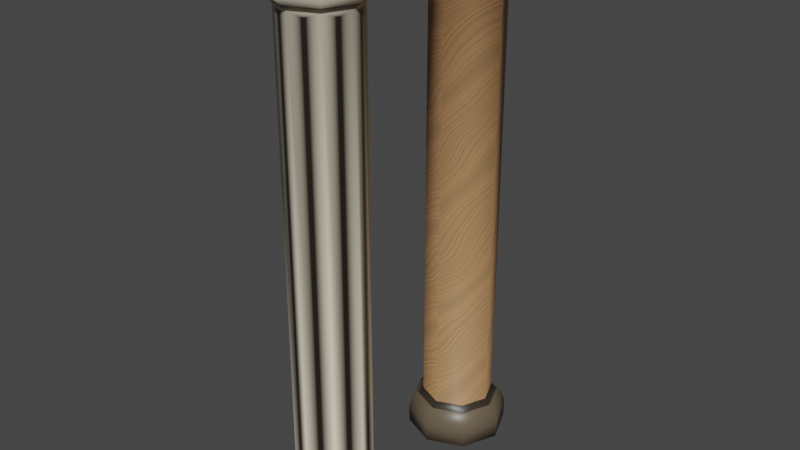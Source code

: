 # Source: Colunas.blend  (saved by Blender 2.91.10; exported with 4.5.12 LTS)
import bpy
from mathutils import Matrix  # noqa: F401  (used for matrix-valued properties, if any)

bpy.ops.wm.read_factory_settings(use_empty=True)
scene = bpy.context.scene
scene.name = 'Scene'

# ---- collections
col_collection = bpy.data.collections.new('Collection'); scene.collection.children.link(col_collection)

# ---- materials (node trees are filled in below, after node groups)
mat_material = bpy.data.materials.new('Material')
mat_material.alpha_threshold = 0.0
mat_material.use_transparent_shadow = False
mat_material.line_color = (0.0, 0.0, 0.0, 1.0)
mat_madeira = bpy.data.materials.new('Madeira')
mat_madeira.use_transparent_shadow = False

# ---- material node trees
mat_material.use_nodes = True; mat_material.node_tree.nodes.clear()
_N = mat_material.node_tree.nodes; _L = mat_material.node_tree.links
n0 = _N.new('ShaderNodeOutputMaterial'); n0.name = 'Material Output'; n0.location = (300, 300)
n1 = _N.new('ShaderNodeBsdfPrincipled'); n1.name = 'Principled BSDF'; n1.location = (10, 300)
n1.distribution = 'GGX'
n1.subsurface_method = 'BURLEY'
n1.inputs[2].default_value = 0.4
n1.inputs[3].default_value = 1.45
n1.inputs[27].default_value = (0.0, 0.0, 0.0, 1.0)
n1.inputs[28].default_value = 1.0
n2 = _N.new('ShaderNodeVertexColor'); n2.name = 'Vertex Color'; n2.location = (-174, 205)
_L.new(n1.outputs[0], n0.inputs[0])
_L.new(n2.outputs[0], n1.inputs[0])
n0.is_active_output = True
mat_madeira.use_nodes = True; mat_madeira.node_tree.nodes.clear()
_N = mat_madeira.node_tree.nodes; _L = mat_madeira.node_tree.links
n0 = _N.new('ShaderNodeBsdfPrincipled'); n0.name = 'Principled BSDF'; n0.location = (710, 293)
n0.distribution = 'GGX'
n0.subsurface_method = 'BURLEY'
n0.inputs[3].default_value = 1.45
n0.inputs[27].default_value = (0.0, 0.0, 0.0, 1.0)
n0.inputs[28].default_value = 1.0
n1 = _N.new('ShaderNodeOutputMaterial'); n1.name = 'Material Output'; n1.location = (1000, 293)
n2 = _N.new('ShaderNodeTexWave'); n2.name = 'Wave Texture'; n2.location = (-65, 192)
n2.bands_direction = 'DIAGONAL'
n2.rings_direction = 'SPHERICAL'
n2.inputs[1].default_value = -3.0
n2.inputs[2].default_value = 1.9
n2.inputs[3].default_value = 0.6
n2.inputs[4].default_value = -2.2
n2.inputs[6].default_value = 1.571
n3 = _N.new('ShaderNodeTexVoronoi'); n3.name = 'Voronoi Texture'; n3.location = (160, 341)
n3.distance = 'CHEBYCHEV'
n3.feature = 'F2'
n3.inputs[2].default_value = 11.2
n3.inputs[8].default_value = 0.475
n4 = _N.new('ShaderNodeTexCoord'); n4.name = 'Texture Coordinate'; n4.location = (-278, 110)
n5 = _N.new('ShaderNodeValToRGB'); n5.name = 'ColorRamp'; n5.location = (381, 214)
while len(n5.color_ramp.elements) > 1: n5.color_ramp.elements.remove(n5.color_ramp.elements[-1])
n5.color_ramp.elements[0].position = 0.0; n5.color_ramp.elements[0].color = (0.2998, 0.1785, 0.07768, 1.0)
_e = n5.color_ramp.elements.new(1.0); _e.color = (0.5163, 0.2554, 0.1168, 1.0)
_L.new(n0.outputs[0], n1.inputs[0])
_L.new(n5.outputs[0], n0.inputs[0])
_L.new(n4.outputs[2], n2.inputs[0])
_L.new(n2.outputs[0], n3.inputs[0])
_L.new(n3.outputs[1], n5.inputs[0])
n1.is_active_output = True

# ---- world
world_world = bpy.data.worlds.new('World'); scene.world = world_world
world_world.use_nodes = True; world_world.node_tree.nodes.clear()
_N = world_world.node_tree.nodes; _L = world_world.node_tree.links
n0 = _N.new('ShaderNodeOutputWorld'); n0.name = 'World Output'; n0.location = (300, 300)
n1 = _N.new('ShaderNodeBackground'); n1.name = 'Background'; n1.location = (10, 300)
n1.inputs[0].default_value = (0.05088, 0.05088, 0.05088, 1.0)
_L.new(n1.outputs[0], n0.inputs[0])
n0.is_active_output = True
world_world.color = (0.05088, 0.05088, 0.05088)
world_world.use_sun_shadow = False
world_world.sun_shadow_jitter_overblur = 0.0

# ---- meshes
me_cylinder = bpy.data.meshes.new('Cylinder')
me_cylinder.from_pydata([(0.0001202, 0.4255, 4.486), (0.301, 0.3009, 4.486), (0.4256, -1.432e-08, 4.486), (0.301, -0.3009, 4.486), (0.0001202, -0.4255, 4.486), (-0.3008, -0.3009, 4.486), (-0.4254, 9.354e-09, 4.486), (-0.3008, 0.3009, 4.486), (-0.09227, 0.2638, 4.112), (0.1213, 0.2518, 4.112), (0.2639, 0.09239, 4.112), (0.252, -0.1212, 4.112), (0.09251, -0.2638, 4.112), (-0.1211, -0.2518, 4.112), (-0.2637, 0.09239, 4.112), (-0.2517, 0.1212, 4.112), (0.0001202, 0.4276, 4.33), (0.3025, 0.3024, 4.33), (0.4277, -1.443e-08, 4.33), (0.3025, -0.3024, 4.33), (0.0001202, -0.4276, 4.33), (-0.3023, -0.3024, 4.33), (-0.4275, 9.364e-09, 4.33), (-0.3023, 0.3024, 4.33), (0.2822, 0.2821, 4.237), (0.3991, -1.296e-08, 4.237), (0.2822, -0.2821, 4.237), (0.0001202, -0.399, 4.237), (-0.282, -0.2821, 4.237), (-0.3988, 9.236e-09, 4.237), (-0.282, 0.2821, 4.237), (0.0001202, 0.399, 4.237), (0.0001202, 0.4255, -0.004748), (0.301, 0.3009, -0.004748), (0.4256, -1.432e-08, -0.004748), (0.301, -0.3009, -0.004748), (0.0001202, -0.4255, -0.004748), (-0.3008, -0.3009, -0.004748), (-0.4254, 9.354e-09, -0.004748), (-0.3008, 0.3009, -0.004748), (-0.09227, 0.2638, 0.3694), (0.1213, 0.2518, 0.3694), (0.2639, 0.09239, 0.3694), (0.252, -0.1212, 0.3694), (0.09251, -0.2638, 0.3694), (-0.1211, -0.2518, 0.3694), (-0.2637, 0.09239, 0.3694), (-0.2517, 0.1212, 0.3694), (0.0001202, 0.4276, 0.1517), (0.3025, 0.3024, 0.1517), (0.4277, -1.443e-08, 0.1517), (0.3025, -0.3024, 0.1517), (0.0001202, -0.4276, 0.1517), (-0.3023, -0.3024, 0.1517), (-0.4275, 9.364e-09, 0.1517), (-0.3023, 0.3024, 0.1517), (0.2822, 0.2821, 0.2443), (0.3991, -1.296e-08, 0.2443), (0.2822, -0.2821, 0.2443), (0.0001202, -0.399, 0.2443), (-0.282, -0.2821, 0.2443), (-0.3988, 9.236e-09, 0.2443), (-0.282, 0.2821, 0.2443), (0.0001202, 0.399, 0.2443), (0.0001202, 0.0, -0.004748), (0.0001202, 0.0, 4.486), (-0.2637, -0.09239, 4.112), (-0.1211, 0.2518, 4.112), (-0.2637, -0.09239, 0.3694), (-0.1211, 0.2518, 0.3694), (-0.2135, 0.2136, 4.145), (0.09251, 0.2638, 4.112), (0.09251, 0.2638, 0.3694), (-0.2135, 0.2136, 0.337), (0.0001202, 0.302, 4.145), (0.252, 0.1212, 4.112), (0.0001202, 0.302, 0.337), (0.252, 0.1212, 0.3694), (0.2137, 0.2136, 4.145), (0.2639, -0.09239, 4.112), (0.2137, 0.2136, 0.337), (0.2639, -0.09239, 0.3694), (0.3022, -8.003e-09, 4.145), (0.1213, -0.2518, 4.112), (0.3022, -8.003e-09, 0.337), (0.1213, -0.2518, 0.3694), (0.2137, -0.2136, 4.145), (-0.09227, -0.2638, 4.112), (0.2137, -0.2136, 0.337), (-0.09227, -0.2638, 0.3694), (0.0001202, -0.302, 4.145), (-0.2517, -0.1212, 4.112), (0.0001202, -0.302, 0.337), (-0.2517, -0.1212, 0.3694), (-0.2135, -0.2136, 4.145), (-0.3019, 8.802e-09, 4.145), (-0.2135, -0.2136, 0.337), (-0.3019, 8.802e-09, 0.337), (0.248, 0.2478, 4.191), (0.3506, -1.048e-08, 4.191), (0.248, -0.2478, 4.191), (0.0001202, -0.3505, 4.191), (-0.2477, -0.2478, 4.191), (-0.3504, 9.019e-09, 4.191), (-0.2477, 0.2478, 4.191), (0.0001202, 0.3505, 4.191), (0.248, 0.2478, 0.2906), (0.3506, -1.048e-08, 0.2906), (0.248, -0.2478, 0.2906), (0.0001202, -0.3505, 0.2906), (-0.2477, -0.2478, 0.2906), (-0.3504, 9.019e-09, 0.2906), (-0.2477, 0.2478, 0.2906), (0.0001202, 0.3505, 0.2906)], [], [(16, 0, 1, 17), (17, 1, 2, 18), (18, 2, 3, 19), (19, 3, 4, 20), (20, 4, 5, 21), (21, 5, 6, 22), (39, 32, 64), (22, 6, 7, 23), (23, 7, 0, 16), (8, 40, 69, 67), (15, 47, 46, 14), (66, 68, 93, 91), (13, 45, 89, 87), (12, 44, 85, 83), (11, 43, 81, 79), (10, 42, 77, 75), (30, 23, 16, 31), (29, 22, 23, 30), (28, 21, 22, 29), (27, 20, 21, 28), (26, 19, 20, 27), (25, 18, 19, 26), (24, 17, 18, 25), (31, 16, 17, 24), (105, 31, 24, 98), (98, 24, 25, 99), (99, 25, 26, 100), (100, 26, 27, 101), (101, 27, 28, 102), (102, 28, 29, 103), (103, 29, 30, 104), (104, 30, 31, 105), (48, 49, 33, 32), (49, 50, 34, 33), (50, 51, 35, 34), (51, 52, 36, 35), (52, 53, 37, 36), (53, 54, 38, 37), (34, 35, 64), (54, 55, 39, 38), (55, 48, 32, 39), (62, 63, 48, 55), (61, 62, 55, 54), (60, 61, 54, 53), (59, 60, 53, 52), (58, 59, 52, 51), (57, 58, 51, 50), (56, 57, 50, 49), (63, 56, 49, 48), (113, 106, 56, 63), (106, 107, 57, 56), (107, 108, 58, 57), (108, 109, 59, 58), (109, 110, 60, 59), (110, 111, 61, 60), (111, 112, 62, 61), (112, 113, 63, 62), (9, 41, 72, 71), (37, 38, 64), (35, 36, 64), (33, 34, 64), (32, 33, 64), (38, 39, 64), (36, 37, 64), (4, 3, 65), (2, 1, 65), (1, 0, 65), (7, 6, 65), (5, 4, 65), (3, 2, 65), (0, 7, 65), (6, 5, 65), (15, 14, 95, 70), (46, 47, 73, 97), (14, 46, 97, 95), (47, 15, 70, 73), (8, 67, 70, 74), (40, 8, 74, 76), (69, 40, 76, 73), (67, 69, 73, 70), (9, 71, 74, 78), (71, 72, 76, 74), (72, 41, 80, 76), (41, 9, 78, 80), (10, 75, 78, 82), (77, 42, 84, 80), (75, 77, 80, 78), (42, 10, 82, 84), (11, 79, 82, 86), (81, 43, 88, 84), (79, 81, 84, 82), (43, 11, 86, 88), (12, 83, 86, 90), (85, 44, 92, 88), (83, 85, 88, 86), (44, 12, 90, 92), (13, 87, 90, 94), (89, 45, 96, 92), (87, 89, 92, 90), (45, 13, 94, 96), (66, 91, 94, 95), (93, 68, 97, 96), (91, 93, 96, 94), (68, 66, 95, 97), (70, 104, 105, 74), (95, 103, 104, 70), (94, 102, 103, 95), (90, 101, 102, 94), (86, 100, 101, 90), (82, 99, 100, 86), (78, 98, 99, 82), (74, 105, 98, 78), (73, 76, 113, 112), (97, 73, 112, 111), (96, 97, 111, 110), (92, 96, 110, 109), (88, 92, 109, 108), (84, 88, 108, 107), (80, 84, 107, 106), (76, 80, 106, 113)])
me_cylinder.polygons.foreach_set('use_smooth', [True] * 120)
_uv = me_cylinder.uv_layers.new(name='UVMap')
_uv.uv.foreach_set('vector', [0.1759, 0.9652, 0.1764, 1.0, 0.2276, 1.0, 0.2275, 0.9652, 0.2275, 0.9652, 0.2276, 1.0, 0.3002, 1.0, 0.3003, 0.9652, 0.3003, 0.9652, 0.3002, 1.0, 0.3514, 1.0, 0.3519, 0.9652, 0.5527, 0.9652, 0.5529, 1.0, 0.6254, 1.0, 0.6256, 0.9652, 0.0, 0.9652, 0.0004349, 1.0, 0.05171, 1.0, 0.05153, 0.9652, 0.05153, 0.9652, 0.05171, 1.0, 0.1242, 1.0, 0.1244, 0.9652, 0.6256, 0.05127, 0.6256, 0.1238, 0.7131, 0.08753, 0.1244, 0.9652, 0.1242, 1.0, 0.1755, 1.0, 0.1759, 0.9652, 0.6372, 0.299, 0.6637, 0.2989, 0.6637, 0.2263, 0.6372, 0.2262, 0.5032, 0.6953, 0.4458, 0.09345, 0.4389, 0.09411, 0.4963, 0.696, 0.1344, 0.9017, 0.1344, 0.09835, 0.1294, 0.09835, 0.1294, 0.9017, 0.09144, 0.9017, 0.09144, 0.09835, 0.0845, 0.09835, 0.0845, 0.9017, 0.04649, 0.9017, 0.04649, 0.09835, 0.04158, 0.09835, 0.04158, 0.9017, 0.5926, 0.9017, 0.5926, 0.09835, 0.5857, 0.09835, 0.5857, 0.9017, 0.5477, 0.9017, 0.5477, 0.09835, 0.5427, 0.09835, 0.5427, 0.9017, 0.2674, 0.9017, 0.2674, 0.09835, 0.2604, 0.09835, 0.2604, 0.9017, 0.6256, 0.2966, 0.6372, 0.299, 0.6372, 0.2262, 0.6256, 0.2286, 0.122, 0.9445, 0.1244, 0.9652, 0.1759, 0.9652, 0.17, 0.9445, 0.05397, 0.9445, 0.05153, 0.9652, 0.1244, 0.9652, 0.122, 0.9445, 0.005899, 0.9445, 0.0, 0.9652, 0.05153, 0.9652, 0.05397, 0.9445, 0.5551, 0.9445, 0.5527, 0.9652, 0.6256, 0.9652, 0.6231, 0.9445, 0.2979, 0.9445, 0.3003, 0.9652, 0.3519, 0.9652, 0.346, 0.9445, 0.2299, 0.9445, 0.2275, 0.9652, 0.3003, 0.9652, 0.2979, 0.9445, 0.1818, 0.9445, 0.1759, 0.9652, 0.2275, 0.9652, 0.2299, 0.9445, 0.6355, 0.4621, 0.6256, 0.4662, 0.6736, 0.5143, 0.6778, 0.5043, 0.234, 0.9342, 0.2299, 0.9445, 0.2979, 0.9445, 0.2938, 0.9342, 0.6355, 0.5829, 0.6256, 0.5787, 0.6256, 0.6467, 0.6355, 0.6426, 0.5593, 0.9342, 0.5551, 0.9445, 0.6231, 0.9445, 0.619, 0.9342, 0.6526, 0.578, 0.6634, 0.5787, 0.6419, 0.5143, 0.6337, 0.5213, 0.0581, 0.9342, 0.05397, 0.9445, 0.122, 0.9445, 0.1178, 0.9342, 0.6778, 0.3601, 0.6736, 0.3501, 0.6256, 0.3982, 0.6355, 0.4023, 0.6355, 0.4023, 0.6256, 0.3982, 0.6256, 0.4662, 0.6355, 0.4621, 0.1759, 0.03483, 0.2275, 0.03483, 0.2276, 0.0, 0.1764, 0.0, 0.2275, 0.03483, 0.3003, 0.03483, 0.3002, 0.0, 0.2276, 0.0, 0.3003, 0.03483, 0.3519, 0.03483, 0.3514, 0.0, 0.3002, 0.0, 0.5527, 0.03483, 0.6256, 0.03483, 0.6254, 0.0, 0.5529, 0.0, 5.96e-08, 0.03483, 0.05153, 0.03483, 0.05171, 0.0, 0.0004351, 0.0, 0.05153, 0.03483, 0.1244, 0.03483, 0.1242, 0.0, 0.05171, 0.0, 0.7494, 0.1751, 0.8006, 0.1238, 0.7131, 0.08753, 0.1244, 0.03483, 0.1759, 0.03483, 0.1755, 0.0, 0.1242, 0.0, 0.3999, 0.03271, 0.4725, 0.02579, 0.4698, 0.0, 0.3977, 0.006887, 0.4042, 0.0518, 0.4719, 0.04535, 0.4725, 0.02579, 0.3999, 0.03271, 0.3594, 0.08788, 0.4042, 0.0518, 0.3999, 0.03271, 0.3519, 0.07138, 0.05397, 0.05545, 0.122, 0.05545, 0.1244, 0.03483, 0.05153, 0.03483, 0.005899, 0.05545, 0.05397, 0.05545, 0.05153, 0.03483, 5.96e-08, 0.03483, 0.5551, 0.05545, 0.6231, 0.05545, 0.6256, 0.03483, 0.5527, 0.03483, 0.2979, 0.05545, 0.346, 0.05545, 0.3519, 0.03483, 0.3003, 0.03483, 0.2299, 0.05545, 0.2979, 0.05545, 0.3003, 0.03483, 0.2275, 0.03483, 0.4719, 0.04535, 0.5228, 0.07229, 0.527, 0.05467, 0.4725, 0.02579, 0.4691, 0.06, 0.5138, 0.08367, 0.5228, 0.07229, 0.4719, 0.04535, 0.234, 0.06577, 0.2938, 0.06577, 0.2979, 0.05545, 0.2299, 0.05545, 0.2938, 0.06577, 0.336, 0.06577, 0.346, 0.05545, 0.2979, 0.05545, 0.5593, 0.06577, 0.619, 0.06577, 0.6231, 0.05545, 0.5551, 0.05545, 0.01587, 0.06577, 0.0581, 0.06577, 0.05397, 0.05545, 0.005899, 0.05545, 0.0581, 0.06577, 0.1178, 0.06577, 0.122, 0.05545, 0.05397, 0.05545, 0.3703, 0.09736, 0.4097, 0.06567, 0.4042, 0.0518, 0.3594, 0.08788, 0.4097, 0.06567, 0.4691, 0.06, 0.4719, 0.04535, 0.4042, 0.0518, 0.2224, 0.9017, 0.2224, 0.09835, 0.2175, 0.09835, 0.2175, 0.9017, 0.7494, 0.0, 0.6768, 0.0, 0.7131, 0.08753, 0.8006, 0.1238, 0.8006, 0.05127, 0.7131, 0.08753, 0.6768, 0.1751, 0.7494, 0.1751, 0.7131, 0.08753, 0.6256, 0.1238, 0.6768, 0.1751, 0.7131, 0.08753, 0.6768, 0.0, 0.6256, 0.05127, 0.7131, 0.08753, 0.8006, 0.05127, 0.7494, 0.0, 0.7131, 0.08753, 0.779, 0.2989, 0.779, 0.2263, 0.7213, 0.2626, 0.7452, 0.1751, 0.6975, 0.1751, 0.7213, 0.2626, 0.6975, 0.1751, 0.6637, 0.2263, 0.7213, 0.2626, 0.6637, 0.2989, 0.6975, 0.3501, 0.7213, 0.2626, 0.7452, 0.3501, 0.779, 0.2989, 0.7213, 0.2626, 0.779, 0.2263, 0.7452, 0.1751, 0.7213, 0.2626, 0.6637, 0.2263, 0.6637, 0.2989, 0.7213, 0.2626, 0.6975, 0.3501, 0.7452, 0.3501, 0.7213, 0.2626, 0.1344, 0.9017, 0.1294, 0.9017, 0.1137, 0.9239, 0.1501, 0.9239, 0.1294, 0.09835, 0.1344, 0.09835, 0.1501, 0.07608, 0.1137, 0.07608, 0.1294, 0.9017, 0.1294, 0.09835, 0.1137, 0.07608, 0.1137, 0.9239, 0.1344, 0.09835, 0.1344, 0.9017, 0.1501, 0.9239, 0.1501, 0.07608, 0.5032, 0.6953, 0.4963, 0.696, 0.4758, 0.7148, 0.527, 0.7099, 0.4458, 0.09345, 0.5032, 0.6953, 0.527, 0.7099, 0.4664, 0.07465, 0.4389, 0.09411, 0.4458, 0.09345, 0.4664, 0.07465, 0.4152, 0.07954, 0.4963, 0.696, 0.4389, 0.09411, 0.4152, 0.07954, 0.4758, 0.7148, 0.2224, 0.9017, 0.2175, 0.9017, 0.2018, 0.9239, 0.2382, 0.9239, 0.2175, 0.9017, 0.2175, 0.09835, 0.2018, 0.07608, 0.2018, 0.9239, 0.2175, 0.09835, 0.2224, 0.09835, 0.2382, 0.07608, 0.2018, 0.07608, 0.2224, 0.09835, 0.2224, 0.9017, 0.2382, 0.9239, 0.2382, 0.07608, 0.2674, 0.9017, 0.2604, 0.9017, 0.2382, 0.9239, 0.2896, 0.9239, 0.2604, 0.09835, 0.2674, 0.09835, 0.2896, 0.07608, 0.2382, 0.07608, 0.2604, 0.9017, 0.2604, 0.09835, 0.2382, 0.07608, 0.2382, 0.9239, 0.2674, 0.09835, 0.2674, 0.9017, 0.2896, 0.9239, 0.2896, 0.07608, 0.5477, 0.9017, 0.5427, 0.9017, 0.527, 0.9239, 0.5634, 0.9239, 0.5427, 0.09835, 0.5477, 0.09835, 0.5634, 0.07608, 0.527, 0.07608, 0.5427, 0.9017, 0.5427, 0.09835, 0.527, 0.07608, 0.527, 0.9239, 0.5477, 0.09835, 0.5477, 0.9017, 0.5634, 0.9239, 0.5634, 0.07608, 0.5926, 0.9017, 0.5857, 0.9017, 0.5634, 0.9239, 0.6149, 0.9239, 0.5857, 0.09835, 0.5926, 0.09835, 0.6149, 0.07608, 0.5634, 0.07608, 0.5857, 0.9017, 0.5857, 0.09835, 0.5634, 0.07608, 0.5634, 0.9239, 0.5926, 0.09835, 0.5926, 0.9017, 0.6149, 0.9239, 0.6149, 0.07608, 0.04649, 0.9017, 0.04158, 0.9017, 0.02583, 0.9239, 0.06223, 0.9239, 0.04158, 0.09835, 0.04649, 0.09835, 0.06223, 0.07608, 0.02583, 0.07608, 0.04158, 0.9017, 0.04158, 0.09835, 0.02583, 0.07608, 0.02583, 0.9239, 0.04649, 0.09835, 0.04649, 0.9017, 0.06223, 0.9239, 0.06223, 0.07608, 0.09144, 0.9017, 0.0845, 0.9017, 0.06223, 0.9239, 0.1137, 0.9239, 0.0845, 0.09835, 0.09144, 0.09835, 0.1137, 0.07608, 0.06223, 0.07608, 0.0845, 0.9017, 0.0845, 0.09835, 0.06223, 0.07608, 0.06223, 0.9239, 0.09144, 0.09835, 0.09144, 0.9017, 0.1137, 0.9239, 0.1137, 0.07608, 0.6455, 0.4065, 0.6355, 0.4023, 0.6355, 0.4621, 0.6455, 0.4579, 0.6819, 0.3701, 0.6778, 0.3601, 0.6355, 0.4023, 0.6455, 0.4065, 0.06223, 0.9239, 0.0581, 0.9342, 0.1178, 0.9342, 0.1137, 0.9239, 0.6419, 0.5772, 0.6526, 0.578, 0.6337, 0.5213, 0.6256, 0.5284, 0.5634, 0.9239, 0.5593, 0.9342, 0.619, 0.9342, 0.6149, 0.9239, 0.6455, 0.587, 0.6355, 0.5829, 0.6355, 0.6426, 0.6455, 0.6385, 0.2382, 0.9239, 0.234, 0.9342, 0.2938, 0.9342, 0.2896, 0.9239, 0.6455, 0.4579, 0.6355, 0.4621, 0.6778, 0.5043, 0.6819, 0.4943, 0.4152, 0.07954, 0.4664, 0.07465, 0.4691, 0.06, 0.4097, 0.06567, 0.3812, 0.1069, 0.4152, 0.07954, 0.4097, 0.06567, 0.3703, 0.09736, 0.06223, 0.07608, 0.1137, 0.07608, 0.1178, 0.06577, 0.0581, 0.06577, 0.02583, 0.07608, 0.06223, 0.07608, 0.0581, 0.06577, 0.01587, 0.06577, 0.5634, 0.07608, 0.6149, 0.07608, 0.619, 0.06577, 0.5593, 0.06577, 0.2896, 0.07608, 0.326, 0.07608, 0.336, 0.06577, 0.2938, 0.06577, 0.2382, 0.07608, 0.2896, 0.07608, 0.2938, 0.06577, 0.234, 0.06577, 0.4664, 0.07465, 0.5049, 0.09505, 0.5138, 0.08367, 0.4691, 0.06])
_ca = me_cylinder.color_attributes.new('Col', 'BYTE_COLOR', 'CORNER')
_ca.data.foreach_set('color', [0.8308, 0.7454, 0.5711, 1.0, 0.8308, 0.7454, 0.5711, 1.0, 0.8308, 0.7454, 0.5711, 1.0, 0.8308, 0.7454, 0.5711, 1.0, 0.8308, 0.7454, 0.5711, 1.0, 0.8308, 0.7454, 0.5711, 1.0, 0.8308, 0.7454, 0.5711, 1.0, 0.8308, 0.7454, 0.5711, 1.0, 0.8308, 0.7454, 0.5711, 1.0, 0.8308, 0.7454, 0.5711, 1.0, 0.8308, 0.7454, 0.5711, 1.0, 0.8308, 0.7454, 0.5711, 1.0, 0.8308, 0.7454, 0.5711, 1.0, 0.8308, 0.7454, 0.5711, 1.0, 0.8308, 0.7454, 0.5711, 1.0, 0.8308, 0.7454, 0.5711, 1.0, 0.8308, 0.7454, 0.5711, 1.0, 0.8308, 0.7454, 0.5711, 1.0, 0.8308, 0.7454, 0.5711, 1.0, 0.8308, 0.7454, 0.5711, 1.0, 0.8308, 0.7454, 0.5711, 1.0, 0.8308, 0.7454, 0.5711, 1.0, 0.8308, 0.7454, 0.5711, 1.0, 0.8308, 0.7454, 0.5711, 1.0, 0.8308, 0.7454, 0.5711, 1.0, 0.8308, 0.7454, 0.5711, 1.0, 0.8308, 0.7454, 0.5711, 1.0, 0.8308, 0.7454, 0.5711, 1.0, 0.8308, 0.7454, 0.5711, 1.0, 0.8308, 0.7454, 0.5711, 1.0, 0.8308, 0.7454, 0.5711, 1.0, 0.8308, 0.7454, 0.5711, 1.0, 0.8308, 0.7454, 0.5711, 1.0, 0.8308, 0.7454, 0.5711, 1.0, 0.8308, 0.7454, 0.5711, 1.0, 0.016, 0.01298, 0.009721, 1.0, 0.016, 0.01298, 0.009721, 1.0, 0.016, 0.01298, 0.009721, 1.0, 0.016, 0.01298, 0.009721, 1.0, 0.016, 0.01298, 0.009721, 1.0, 0.016, 0.01298, 0.009721, 1.0, 0.016, 0.01298, 0.009721, 1.0, 0.016, 0.01298, 0.009721, 1.0, 0.016, 0.01298, 0.009721, 1.0, 0.016, 0.01298, 0.009721, 1.0, 0.016, 0.01298, 0.009721, 1.0, 0.016, 0.01298, 0.009721, 1.0, 0.016, 0.01298, 0.009721, 1.0, 0.016, 0.01298, 0.009721, 1.0, 0.016, 0.01298, 0.009721, 1.0, 0.016, 0.01298, 0.009721, 1.0, 0.016, 0.01298, 0.009721, 1.0, 0.016, 0.01298, 0.009721, 1.0, 0.016, 0.01298, 0.009721, 1.0, 0.016, 0.01298, 0.009721, 1.0, 0.016, 0.01298, 0.009721, 1.0, 0.016, 0.01298, 0.009721, 1.0, 0.016, 0.01298, 0.009721, 1.0, 0.016, 0.01298, 0.009721, 1.0, 0.016, 0.01298, 0.009721, 1.0, 0.016, 0.01298, 0.009721, 1.0, 0.016, 0.01298, 0.009721, 1.0, 0.016, 0.01298, 0.009721, 1.0, 0.8308, 0.7454, 0.5711, 1.0, 0.8308, 0.7454, 0.5711, 1.0, 0.8308, 0.7454, 0.5711, 1.0, 0.8308, 0.7454, 0.5711, 1.0, 0.8308, 0.7454, 0.5711, 1.0, 0.8308, 0.7454, 0.5711, 1.0, 0.8308, 0.7454, 0.5711, 1.0, 0.8308, 0.7454, 0.5711, 1.0, 0.8308, 0.7454, 0.5711, 1.0, 0.8308, 0.7454, 0.5711, 1.0, 0.8308, 0.7454, 0.5711, 1.0, 0.8308, 0.7454, 0.5711, 1.0, 0.8308, 0.7454, 0.5711, 1.0, 0.8308, 0.7454, 0.5711, 1.0, 0.8308, 0.7454, 0.5711, 1.0, 0.8308, 0.7454, 0.5711, 1.0, 0.8308, 0.7454, 0.5711, 1.0, 0.8308, 0.7454, 0.5711, 1.0, 0.8308, 0.7454, 0.5711, 1.0, 0.8308, 0.7454, 0.5711, 1.0, 0.8308, 0.7454, 0.5711, 1.0, 0.8308, 0.7454, 0.5711, 1.0, 0.8308, 0.7454, 0.5711, 1.0, 0.8308, 0.7454, 0.5711, 1.0, 0.8308, 0.7454, 0.5711, 1.0, 0.8308, 0.7454, 0.5711, 1.0, 0.8308, 0.7454, 0.5711, 1.0, 0.8308, 0.7454, 0.5711, 1.0, 0.8308, 0.7454, 0.5711, 1.0, 0.8308, 0.7454, 0.5711, 1.0, 0.8308, 0.7454, 0.5711, 1.0, 0.8308, 0.7454, 0.5711, 1.0, 0.8308, 0.7454, 0.5711, 1.0, 0.8308, 0.7454, 0.5711, 1.0, 0.8308, 0.7454, 0.5711, 1.0, 0.8308, 0.7454, 0.5711, 1.0, 0.8308, 0.7454, 0.5711, 1.0, 0.8308, 0.7454, 0.5711, 1.0, 0.8308, 0.7454, 0.5711, 1.0, 0.8308, 0.7454, 0.5711, 1.0, 0.8308, 0.7454, 0.5711, 1.0, 0.8308, 0.7454, 0.5711, 1.0, 0.8308, 0.7454, 0.5711, 1.0, 0.8308, 0.7454, 0.5711, 1.0, 0.8308, 0.7454, 0.5711, 1.0, 0.8308, 0.7454, 0.5711, 1.0, 0.8308, 0.7454, 0.5711, 1.0, 0.8308, 0.7454, 0.5711, 1.0, 0.8308, 0.7454, 0.5711, 1.0, 0.8308, 0.7454, 0.5711, 1.0, 0.8308, 0.7454, 0.5711, 1.0, 0.8308, 0.7454, 0.5711, 1.0, 0.8308, 0.7454, 0.5711, 1.0, 0.8308, 0.7454, 0.5711, 1.0, 0.8308, 0.7454, 0.5711, 1.0, 0.8308, 0.7454, 0.5711, 1.0, 0.8308, 0.7454, 0.5711, 1.0, 0.8308, 0.7454, 0.5711, 1.0, 0.8308, 0.7454, 0.5711, 1.0, 0.8308, 0.7454, 0.5711, 1.0, 0.8308, 0.7454, 0.5711, 1.0, 0.8308, 0.7454, 0.5711, 1.0, 0.8308, 0.7454, 0.5711, 1.0, 0.8308, 0.7454, 0.5711, 1.0, 0.8308, 0.7454, 0.5711, 1.0, 0.8308, 0.7454, 0.5711, 1.0, 0.8308, 0.7454, 0.5711, 1.0, 0.8308, 0.7454, 0.5711, 1.0, 0.8308, 0.7454, 0.5711, 1.0, 0.8308, 0.7454, 0.5711, 1.0, 0.8308, 0.7454, 0.5711, 1.0, 0.8308, 0.7454, 0.5711, 1.0, 0.8308, 0.7454, 0.5711, 1.0, 0.8308, 0.7454, 0.5711, 1.0, 0.8308, 0.7454, 0.5711, 1.0, 0.8308, 0.7454, 0.5711, 1.0, 0.8308, 0.7454, 0.5711, 1.0, 0.8308, 0.7454, 0.5711, 1.0, 0.8308, 0.7454, 0.5711, 1.0, 0.8308, 0.7454, 0.5711, 1.0, 0.8308, 0.7454, 0.5711, 1.0, 0.8308, 0.7454, 0.5711, 1.0, 0.8308, 0.7454, 0.5711, 1.0, 0.8308, 0.7454, 0.5711, 1.0, 0.8308, 0.7454, 0.5711, 1.0, 0.8308, 0.7454, 0.5711, 1.0, 0.8308, 0.7454, 0.5711, 1.0, 0.8308, 0.7454, 0.5711, 1.0, 0.8308, 0.7454, 0.5711, 1.0, 0.8308, 0.7454, 0.5711, 1.0, 0.8308, 0.7454, 0.5711, 1.0, 0.8308, 0.7454, 0.5711, 1.0, 0.8308, 0.7454, 0.5711, 1.0, 0.8308, 0.7454, 0.5711, 1.0, 0.8308, 0.7454, 0.5711, 1.0, 0.8308, 0.7454, 0.5711, 1.0, 0.8308, 0.7454, 0.5711, 1.0, 0.8308, 0.7454, 0.5711, 1.0, 0.8308, 0.7454, 0.5711, 1.0, 0.8308, 0.7454, 0.5711, 1.0, 0.8308, 0.7454, 0.5711, 1.0, 0.8308, 0.7454, 0.5711, 1.0, 0.8308, 0.7454, 0.5711, 1.0, 0.8308, 0.7454, 0.5711, 1.0, 0.8308, 0.7454, 0.5711, 1.0, 0.8308, 0.7454, 0.5711, 1.0, 0.8308, 0.7454, 0.5711, 1.0, 0.8308, 0.7454, 0.5711, 1.0, 0.8308, 0.7454, 0.5711, 1.0, 0.8308, 0.7454, 0.5711, 1.0, 0.8308, 0.7454, 0.5711, 1.0, 0.8308, 0.7454, 0.5711, 1.0, 0.8308, 0.7454, 0.5711, 1.0, 0.8308, 0.7454, 0.5711, 1.0, 0.8308, 0.7454, 0.5711, 1.0, 0.8308, 0.7454, 0.5711, 1.0, 0.8308, 0.7454, 0.5711, 1.0, 0.8308, 0.7454, 0.5711, 1.0, 0.8308, 0.7454, 0.5711, 1.0, 0.8308, 0.7454, 0.5711, 1.0, 0.8308, 0.7454, 0.5711, 1.0, 0.8308, 0.7454, 0.5711, 1.0, 0.8308, 0.7454, 0.5711, 1.0, 0.8308, 0.7454, 0.5711, 1.0, 0.8308, 0.7454, 0.5711, 1.0, 0.8308, 0.7454, 0.5711, 1.0, 0.8308, 0.7454, 0.5711, 1.0, 0.8308, 0.7454, 0.5711, 1.0, 0.8308, 0.7454, 0.5711, 1.0, 0.8308, 0.7454, 0.5711, 1.0, 0.8308, 0.7454, 0.5711, 1.0, 0.8308, 0.7454, 0.5711, 1.0, 0.8308, 0.7454, 0.5711, 1.0, 0.8308, 0.7454, 0.5711, 1.0, 0.8308, 0.7454, 0.5711, 1.0, 0.8308, 0.7454, 0.5711, 1.0, 0.8308, 0.7454, 0.5711, 1.0, 0.8308, 0.7454, 0.5711, 1.0, 0.8308, 0.7454, 0.5711, 1.0, 0.8308, 0.7454, 0.5711, 1.0, 0.8308, 0.7454, 0.5711, 1.0, 0.8308, 0.7454, 0.5711, 1.0, 0.8308, 0.7454, 0.5711, 1.0, 0.8308, 0.7454, 0.5711, 1.0, 0.8308, 0.7454, 0.5711, 1.0, 0.8308, 0.7454, 0.5711, 1.0, 0.8308, 0.7454, 0.5711, 1.0, 0.8308, 0.7454, 0.5711, 1.0, 0.8308, 0.7454, 0.5711, 1.0, 0.8308, 0.7454, 0.5711, 1.0, 0.8308, 0.7454, 0.5711, 1.0, 0.8308, 0.7454, 0.5711, 1.0, 0.8308, 0.7454, 0.5711, 1.0, 0.8308, 0.7454, 0.5711, 1.0, 0.8308, 0.7454, 0.5711, 1.0, 0.8308, 0.7454, 0.5711, 1.0, 0.8308, 0.7454, 0.5711, 1.0, 0.8308, 0.7454, 0.5711, 1.0, 0.8308, 0.7454, 0.5711, 1.0, 0.8308, 0.7454, 0.5711, 1.0, 0.8308, 0.7454, 0.5711, 1.0, 0.8308, 0.7454, 0.5711, 1.0, 0.8308, 0.7454, 0.5711, 1.0, 0.016, 0.01298, 0.009721, 1.0, 0.016, 0.01298, 0.009721, 1.0, 0.016, 0.01298, 0.009721, 1.0, 0.016, 0.01298, 0.009721, 1.0, 0.8308, 0.7454, 0.5711, 1.0, 0.8308, 0.7454, 0.5711, 1.0, 0.8308, 0.7454, 0.5711, 1.0, 0.8308, 0.7454, 0.5711, 1.0, 0.8308, 0.7454, 0.5711, 1.0, 0.8308, 0.7454, 0.5711, 1.0, 0.8308, 0.7454, 0.5711, 1.0, 0.8308, 0.7454, 0.5711, 1.0, 0.8308, 0.7454, 0.5711, 1.0, 0.8308, 0.7454, 0.5711, 1.0, 0.8308, 0.7454, 0.5711, 1.0, 0.8308, 0.7454, 0.5711, 1.0, 0.8308, 0.7454, 0.5711, 1.0, 0.8308, 0.7454, 0.5711, 1.0, 0.8308, 0.7454, 0.5711, 1.0, 0.8308, 0.7454, 0.5711, 1.0, 0.8308, 0.7454, 0.5711, 1.0, 0.8308, 0.7454, 0.5711, 1.0, 0.8308, 0.7454, 0.5711, 1.0, 0.8308, 0.7454, 0.5711, 1.0, 0.8308, 0.7454, 0.5711, 1.0, 0.8308, 0.7454, 0.5711, 1.0, 0.8308, 0.7454, 0.5711, 1.0, 0.8308, 0.7454, 0.5711, 1.0, 0.8308, 0.7454, 0.5711, 1.0, 0.8308, 0.7454, 0.5711, 1.0, 0.8308, 0.7454, 0.5711, 1.0, 0.8308, 0.7454, 0.5711, 1.0, 0.8308, 0.7454, 0.5711, 1.0, 0.8308, 0.7454, 0.5711, 1.0, 0.8308, 0.7454, 0.5711, 1.0, 0.8308, 0.7454, 0.5711, 1.0, 0.8308, 0.7454, 0.5711, 1.0, 0.8308, 0.7454, 0.5711, 1.0, 0.8308, 0.7454, 0.5711, 1.0, 0.8308, 0.7454, 0.5711, 1.0, 0.8308, 0.7454, 0.5711, 1.0, 0.8308, 0.7454, 0.5711, 1.0, 0.8308, 0.7454, 0.5711, 1.0, 0.8308, 0.7454, 0.5711, 1.0, 0.8308, 0.7454, 0.5711, 1.0, 0.8308, 0.7454, 0.5711, 1.0, 0.016, 0.01298, 0.009721, 1.0, 0.016, 0.01298, 0.009721, 1.0, 0.8308, 0.7454, 0.5711, 1.0, 0.8308, 0.7454, 0.5711, 1.0, 0.016, 0.01298, 0.009721, 1.0, 0.016, 0.01298, 0.009721, 1.0, 0.8308, 0.7454, 0.5711, 1.0, 0.8308, 0.7454, 0.5711, 1.0, 0.016, 0.01298, 0.009721, 1.0, 0.016, 0.01298, 0.009721, 1.0, 0.8308, 0.7454, 0.5711, 1.0, 0.8308, 0.7454, 0.5711, 1.0, 0.016, 0.01298, 0.009721, 1.0, 0.016, 0.01298, 0.009721, 1.0, 0.8308, 0.7454, 0.5711, 1.0, 0.8308, 0.7454, 0.5711, 1.0, 0.016, 0.01298, 0.009721, 1.0, 0.016, 0.01298, 0.009721, 1.0, 0.8308, 0.7454, 0.5711, 1.0, 0.8308, 0.7454, 0.5711, 1.0, 0.016, 0.01298, 0.009721, 1.0, 0.016, 0.01298, 0.009721, 1.0, 0.8308, 0.7454, 0.5711, 1.0, 0.8308, 0.7454, 0.5711, 1.0, 0.016, 0.01298, 0.009721, 1.0, 0.016, 0.01298, 0.009721, 1.0, 0.8308, 0.7454, 0.5711, 1.0, 0.8308, 0.7454, 0.5711, 1.0, 0.016, 0.01298, 0.009721, 1.0, 0.016, 0.01298, 0.009721, 1.0, 0.8308, 0.7454, 0.5711, 1.0, 0.8308, 0.7454, 0.5711, 1.0, 0.016, 0.01298, 0.009721, 1.0, 0.016, 0.01298, 0.009721, 1.0, 0.8308, 0.7454, 0.5711, 1.0, 0.8308, 0.7454, 0.5711, 1.0, 0.016, 0.01298, 0.009721, 1.0, 0.016, 0.01298, 0.009721, 1.0, 0.8308, 0.7454, 0.5711, 1.0, 0.8308, 0.7454, 0.5711, 1.0, 0.016, 0.01298, 0.009721, 1.0, 0.016, 0.01298, 0.009721, 1.0, 0.8308, 0.7454, 0.5711, 1.0, 0.8308, 0.7454, 0.5711, 1.0, 0.016, 0.01298, 0.009721, 1.0, 0.016, 0.01298, 0.009721, 1.0, 0.8308, 0.7454, 0.5711, 1.0, 0.8308, 0.7454, 0.5711, 1.0, 0.016, 0.01298, 0.009721, 1.0, 0.016, 0.01298, 0.009721, 1.0, 0.8308, 0.7454, 0.5711, 1.0, 0.8308, 0.7454, 0.5711, 1.0, 0.016, 0.01298, 0.009721, 1.0, 0.016, 0.01298, 0.009721, 1.0, 0.8308, 0.7454, 0.5711, 1.0, 0.8308, 0.7454, 0.5711, 1.0, 0.016, 0.01298, 0.009721, 1.0, 0.016, 0.01298, 0.009721, 1.0, 0.8308, 0.7454, 0.5711, 1.0, 0.8308, 0.7454, 0.5711, 1.0, 0.016, 0.01298, 0.009721, 1.0, 0.016, 0.01298, 0.009721, 1.0, 0.8308, 0.7454, 0.5711, 1.0, 0.8308, 0.7454, 0.5711, 1.0, 0.016, 0.01298, 0.009721, 1.0, 0.016, 0.01298, 0.009721, 1.0, 0.8308, 0.7454, 0.5711, 1.0, 0.8308, 0.7454, 0.5711, 1.0, 0.016, 0.01298, 0.009721, 1.0, 0.016, 0.01298, 0.009721, 1.0, 0.8308, 0.7454, 0.5711, 1.0, 0.8308, 0.7454, 0.5711, 1.0, 0.016, 0.01298, 0.009721, 1.0, 0.016, 0.01298, 0.009721, 1.0, 0.8308, 0.7454, 0.5711, 1.0, 0.8308, 0.7454, 0.5711, 1.0, 0.016, 0.01298, 0.009721, 1.0, 0.016, 0.01298, 0.009721, 1.0, 0.8308, 0.7454, 0.5711, 1.0, 0.8308, 0.7454, 0.5711, 1.0, 0.016, 0.01298, 0.009721, 1.0, 0.016, 0.01298, 0.009721, 1.0, 0.8308, 0.7454, 0.5711, 1.0, 0.8308, 0.7454, 0.5711, 1.0, 0.016, 0.01298, 0.009721, 1.0, 0.016, 0.01298, 0.009721, 1.0, 0.8308, 0.7454, 0.5711, 1.0, 0.8308, 0.7454, 0.5711, 1.0, 0.016, 0.01298, 0.009721, 1.0, 0.016, 0.01298, 0.009721, 1.0, 0.8308, 0.7454, 0.5711, 1.0, 0.8308, 0.7454, 0.5711, 1.0, 0.016, 0.01298, 0.009721, 1.0, 0.016, 0.01298, 0.009721, 1.0, 0.8308, 0.7454, 0.5711, 1.0, 0.8308, 0.7454, 0.5711, 1.0, 0.016, 0.01298, 0.009721, 1.0, 0.016, 0.01298, 0.009721, 1.0, 0.8308, 0.7454, 0.5711, 1.0, 0.8308, 0.7454, 0.5711, 1.0, 0.016, 0.01298, 0.009721, 1.0, 0.016, 0.01298, 0.009721, 1.0, 0.8308, 0.7454, 0.5711, 1.0, 0.8308, 0.7454, 0.5711, 1.0, 0.016, 0.01298, 0.009721, 1.0, 0.016, 0.01298, 0.009721, 1.0, 0.8308, 0.7454, 0.5711, 1.0, 0.8308, 0.7454, 0.5711, 1.0, 0.016, 0.01298, 0.009721, 1.0, 0.016, 0.01298, 0.009721, 1.0, 0.8308, 0.7454, 0.5711, 1.0, 0.8308, 0.7454, 0.5711, 1.0, 0.016, 0.01298, 0.009721, 1.0, 0.016, 0.01298, 0.009721, 1.0, 0.8308, 0.7454, 0.5711, 1.0, 0.8308, 0.7454, 0.5711, 1.0, 0.016, 0.01298, 0.009721, 1.0, 0.016, 0.01298, 0.009721, 1.0, 0.8308, 0.7454, 0.5711, 1.0, 0.8308, 0.7454, 0.5711, 1.0, 0.016, 0.01298, 0.009721, 1.0, 0.016, 0.01298, 0.009721, 1.0, 0.8308, 0.7454, 0.5711, 1.0, 0.8308, 0.7454, 0.5711, 1.0, 0.016, 0.01298, 0.009721, 1.0, 0.016, 0.01298, 0.009721, 1.0, 0.8308, 0.7454, 0.5711, 1.0, 0.8308, 0.7454, 0.5711, 1.0, 0.1274, 0.09759, 0.0648, 1.0, 0.1274, 0.09759, 0.0648, 1.0, 0.1274, 0.09759, 0.0648, 1.0, 0.1274, 0.09759, 0.0648, 1.0, 0.1274, 0.09759, 0.0648, 1.0, 0.1274, 0.09759, 0.0648, 1.0, 0.1274, 0.09759, 0.0648, 1.0, 0.1274, 0.09759, 0.0648, 1.0, 0.1274, 0.09759, 0.0648, 1.0, 0.1274, 0.09759, 0.0648, 1.0, 0.1274, 0.09759, 0.0648, 1.0, 0.1274, 0.09759, 0.0648, 1.0, 0.1274, 0.09759, 0.0648, 1.0, 0.1274, 0.09759, 0.0648, 1.0, 0.1274, 0.09759, 0.0648, 1.0, 0.1274, 0.09759, 0.0648, 1.0, 0.1274, 0.09759, 0.0648, 1.0, 0.1274, 0.09759, 0.0648, 1.0, 0.1274, 0.09759, 0.0648, 1.0, 0.1274, 0.09759, 0.0648, 1.0, 0.1274, 0.09759, 0.0648, 1.0, 0.1274, 0.09759, 0.0648, 1.0, 0.1274, 0.09759, 0.0648, 1.0, 0.1274, 0.09759, 0.0648, 1.0, 0.1274, 0.09759, 0.0648, 1.0, 0.1274, 0.09759, 0.0648, 1.0, 0.1274, 0.09759, 0.0648, 1.0, 0.1274, 0.09759, 0.0648, 1.0, 0.1274, 0.09759, 0.0648, 1.0, 0.1274, 0.09759, 0.0648, 1.0, 0.1274, 0.09759, 0.0648, 1.0, 0.1274, 0.09759, 0.0648, 1.0, 0.1274, 0.09759, 0.0648, 1.0, 0.1274, 0.09759, 0.0648, 1.0, 0.1274, 0.09759, 0.0648, 1.0, 0.1274, 0.09759, 0.0648, 1.0, 0.1274, 0.09759, 0.0648, 1.0, 0.1274, 0.09759, 0.0648, 1.0, 0.1274, 0.09759, 0.0648, 1.0, 0.1274, 0.09759, 0.0648, 1.0, 0.1274, 0.09759, 0.0648, 1.0, 0.1274, 0.09759, 0.0648, 1.0, 0.1274, 0.09759, 0.0648, 1.0, 0.1274, 0.09759, 0.0648, 1.0, 0.1274, 0.09759, 0.0648, 1.0, 0.1274, 0.09759, 0.0648, 1.0, 0.1274, 0.09759, 0.0648, 1.0, 0.1274, 0.09759, 0.0648, 1.0, 0.1274, 0.09759, 0.0648, 1.0, 0.1274, 0.09759, 0.0648, 1.0, 0.1274, 0.09759, 0.0648, 1.0, 0.1274, 0.09759, 0.0648, 1.0, 0.1274, 0.09759, 0.0648, 1.0, 0.1274, 0.09759, 0.0648, 1.0, 0.1274, 0.09759, 0.0648, 1.0, 0.1274, 0.09759, 0.0648, 1.0, 0.1274, 0.09759, 0.0648, 1.0, 0.1274, 0.09759, 0.0648, 1.0, 0.1274, 0.09759, 0.0648, 1.0, 0.1274, 0.09759, 0.0648, 1.0, 0.1274, 0.09759, 0.0648, 1.0, 0.1274, 0.09759, 0.0648, 1.0, 0.1274, 0.09759, 0.0648, 1.0, 0.1274, 0.09759, 0.0648, 1.0])
me_cylinder.materials.append(mat_material)
me_cylinder.use_remesh_fix_poles = True
me_cylinder.use_remesh_preserve_attributes = False
me_cylinder.use_mirror_vertex_groups = False
me_cylinder.use_paint_bone_selection = False
me_cylinder.use_paint_mask = True
me_cylinder.update()
me_cylinder_001 = bpy.data.meshes.new('Cylinder.001')
me_cylinder_001.from_pydata([(0.0001202, 0.4255, 4.486), (0.301, 0.3009, 4.486), (0.4256, -1.432e-08, 4.486), (0.301, -0.3009, 4.486), (0.0001202, -0.4255, 4.486), (-0.3008, -0.3009, 4.486), (-0.4254, 9.354e-09, 4.486), (-0.3008, 0.3009, 4.486), (0.0001202, 0.4276, 4.33), (0.3025, 0.3024, 4.33), (0.4277, -1.443e-08, 4.33), (0.3025, -0.3024, 4.33), (0.0001202, -0.4276, 4.33), (-0.3023, -0.3024, 4.33), (-0.4275, 9.364e-09, 4.33), (-0.3023, 0.3024, 4.33), (0.2822, 0.2821, 4.237), (0.3991, -1.296e-08, 4.237), (0.2822, -0.2821, 4.237), (0.0001202, -0.399, 4.237), (-0.282, -0.2821, 4.237), (-0.3988, 9.236e-09, 4.237), (-0.282, 0.2821, 4.237), (0.0001202, 0.399, 4.237), (0.0001202, 0.4255, -0.004748), (0.301, 0.3009, -0.004748), (0.4256, -1.432e-08, -0.004748), (0.301, -0.3009, -0.004748), (0.0001202, -0.4255, -0.004748), (-0.3008, -0.3009, -0.004748), (-0.4254, 9.354e-09, -0.004748), (-0.3008, 0.3009, -0.004748), (0.0001202, 0.4276, 0.1517), (0.3025, 0.3024, 0.1517), (0.4277, -1.443e-08, 0.1517), (0.3025, -0.3024, 0.1517), (0.0001202, -0.4276, 0.1517), (-0.3023, -0.3024, 0.1517), (-0.4275, 9.364e-09, 0.1517), (-0.3023, 0.3024, 0.1517), (0.2822, 0.2821, 0.2443), (0.3991, -1.296e-08, 0.2443), (0.2822, -0.2821, 0.2443), (0.0001202, -0.399, 0.2443), (-0.282, -0.2821, 0.2443), (-0.3988, 9.236e-09, 0.2443), (-0.282, 0.2821, 0.2443), (0.0001202, 0.399, 0.2443), (0.0001202, 0.0, -0.004748), (0.0001202, 0.0, 4.486), (-0.2135, 0.2136, 4.145), (-0.2135, 0.2136, 0.337), (0.0001202, 0.302, 4.145), (0.0001202, 0.302, 0.337), (0.2137, 0.2136, 4.145), (0.2137, 0.2136, 0.337), (0.3022, -8.003e-09, 4.145), (0.3022, -8.003e-09, 0.337), (0.2137, -0.2136, 4.145), (0.2137, -0.2136, 0.337), (0.0001202, -0.302, 4.145), (0.0001202, -0.302, 0.337), (-0.2135, -0.2136, 4.145), (-0.3019, 8.802e-09, 4.145), (-0.2135, -0.2136, 0.337), (-0.3019, 8.802e-09, 0.337), (0.248, 0.2478, 4.191), (0.3506, -1.048e-08, 4.191), (0.248, -0.2478, 4.191), (0.0001202, -0.3505, 4.191), (-0.2477, -0.2478, 4.191), (-0.3504, 9.019e-09, 4.191), (-0.2477, 0.2478, 4.191), (0.0001202, 0.3505, 4.191), (0.248, 0.2478, 0.2906), (0.3506, -1.048e-08, 0.2906), (0.248, -0.2478, 0.2906), (0.0001202, -0.3505, 0.2906), (-0.2477, -0.2478, 0.2906), (-0.3504, 9.019e-09, 0.2906), (-0.2477, 0.2478, 0.2906), (0.0001202, 0.3505, 0.2906)], [], [(8, 0, 1, 9), (9, 1, 2, 10), (10, 2, 3, 11), (11, 3, 4, 12), (12, 4, 5, 13), (13, 5, 6, 14), (31, 24, 48), (14, 6, 7, 15), (15, 7, 0, 8), (22, 15, 8, 23), (21, 14, 15, 22), (20, 13, 14, 21), (19, 12, 13, 20), (18, 11, 12, 19), (17, 10, 11, 18), (16, 9, 10, 17), (23, 8, 9, 16), (73, 23, 16, 66), (66, 16, 17, 67), (67, 17, 18, 68), (68, 18, 19, 69), (69, 19, 20, 70), (70, 20, 21, 71), (71, 21, 22, 72), (72, 22, 23, 73), (32, 33, 25, 24), (33, 34, 26, 25), (34, 35, 27, 26), (35, 36, 28, 27), (36, 37, 29, 28), (37, 38, 30, 29), (26, 27, 48), (38, 39, 31, 30), (39, 32, 24, 31), (46, 47, 32, 39), (45, 46, 39, 38), (44, 45, 38, 37), (43, 44, 37, 36), (42, 43, 36, 35), (41, 42, 35, 34), (40, 41, 34, 33), (47, 40, 33, 32), (81, 74, 40, 47), (74, 75, 41, 40), (75, 76, 42, 41), (76, 77, 43, 42), (77, 78, 44, 43), (78, 79, 45, 44), (79, 80, 46, 45), (80, 81, 47, 46), (29, 30, 48), (27, 28, 48), (25, 26, 48), (24, 25, 48), (30, 31, 48), (28, 29, 48), (4, 3, 49), (2, 1, 49), (1, 0, 49), (7, 6, 49), (5, 4, 49), (3, 2, 49), (0, 7, 49), (6, 5, 49), (63, 50, 51, 65), (50, 52, 53, 51), (52, 54, 55, 53), (54, 56, 57, 55), (56, 58, 59, 57), (58, 60, 61, 59), (60, 62, 64, 61), (62, 63, 65, 64), (50, 72, 73, 52), (63, 71, 72, 50), (62, 70, 71, 63), (60, 69, 70, 62), (58, 68, 69, 60), (56, 67, 68, 58), (54, 66, 67, 56), (52, 73, 66, 54), (51, 53, 81, 80), (65, 51, 80, 79), (64, 65, 79, 78), (61, 64, 78, 77), (59, 61, 77, 76), (57, 59, 76, 75), (55, 57, 75, 74), (53, 55, 74, 81)])
me_cylinder_001.polygons.foreach_set('use_smooth', [True] * 88)
me_cylinder_001.polygons.foreach_set('material_index', [1, 1, 1, 1, 1, 1, 1, 1, 1, 1, 1, 1, 1, 1, 1, 1, 1, 1, 1, 1, 1, 1, 1, 1, 1, 1, 1, 1, 1, 1, 1, 1, 1, 1, 1, 1, 1, 1, 1, 1, 1, 1, 1, 1, 1, 1, 1, 1, 1, 1, 1, 1, 1, 1, 1, 1, 1, 1, 1, 1, 1, 1, 1, 1, 0, 0, 0, 0, 0, 0, 0, 0, 1, 1, 1, 1, 1, 1, 1, 1, 1, 1, 1, 1, 1, 1, 1, 1])
_uv = me_cylinder_001.uv_layers.new(name='UVMap')
_uv.uv.foreach_set('vector', [0.1759, 0.9652, 0.1764, 1.0, 0.2276, 1.0, 0.2275, 0.9652, 0.2275, 0.9652, 0.2276, 1.0, 0.3002, 1.0, 0.3003, 0.9652, 0.3003, 0.9652, 0.3002, 1.0, 0.3514, 1.0, 0.3519, 0.9652, 0.5527, 0.9652, 0.5529, 1.0, 0.6254, 1.0, 0.6256, 0.9652, 0.0, 0.9652, 0.0004349, 1.0, 0.05171, 1.0, 0.05153, 0.9652, 0.05153, 0.9652, 0.05171, 1.0, 0.1242, 1.0, 0.1244, 0.9652, 0.6256, 0.05127, 0.6256, 0.1238, 0.7131, 0.08753, 0.1244, 0.9652, 0.1242, 1.0, 0.1755, 1.0, 0.1759, 0.9652, 0.6372, 0.299, 0.6637, 0.2989, 0.6637, 0.2263, 0.6372, 0.2262, 0.6256, 0.2966, 0.6372, 0.299, 0.6372, 0.2262, 0.6256, 0.2286, 0.122, 0.9445, 0.1244, 0.9652, 0.1759, 0.9652, 0.17, 0.9445, 0.05397, 0.9445, 0.05153, 0.9652, 0.1244, 0.9652, 0.122, 0.9445, 0.005899, 0.9445, 0.0, 0.9652, 0.05153, 0.9652, 0.05397, 0.9445, 0.5551, 0.9445, 0.5527, 0.9652, 0.6256, 0.9652, 0.6231, 0.9445, 0.2979, 0.9445, 0.3003, 0.9652, 0.3519, 0.9652, 0.346, 0.9445, 0.2299, 0.9445, 0.2275, 0.9652, 0.3003, 0.9652, 0.2979, 0.9445, 0.1818, 0.9445, 0.1759, 0.9652, 0.2275, 0.9652, 0.2299, 0.9445, 0.6355, 0.4621, 0.6256, 0.4662, 0.6736, 0.5143, 0.6778, 0.5043, 0.234, 0.9342, 0.2299, 0.9445, 0.2979, 0.9445, 0.2938, 0.9342, 0.6355, 0.5829, 0.6256, 0.5787, 0.6256, 0.6467, 0.6355, 0.6426, 0.5593, 0.9342, 0.5551, 0.9445, 0.6231, 0.9445, 0.619, 0.9342, 0.6526, 0.578, 0.6634, 0.5787, 0.6419, 0.5143, 0.6337, 0.5213, 0.0581, 0.9342, 0.05397, 0.9445, 0.122, 0.9445, 0.1178, 0.9342, 0.6778, 0.3601, 0.6736, 0.3501, 0.6256, 0.3982, 0.6355, 0.4023, 0.6355, 0.4023, 0.6256, 0.3982, 0.6256, 0.4662, 0.6355, 0.4621, 0.1759, 0.03483, 0.2275, 0.03483, 0.2276, 0.0, 0.1764, 0.0, 0.2275, 0.03483, 0.3003, 0.03483, 0.3002, 0.0, 0.2276, 0.0, 0.3003, 0.03483, 0.3519, 0.03483, 0.3514, 0.0, 0.3002, 0.0, 0.5527, 0.03483, 0.6256, 0.03483, 0.6254, 0.0, 0.5529, 0.0, 5.96e-08, 0.03483, 0.05153, 0.03483, 0.05171, 0.0, 0.0004351, 0.0, 0.05153, 0.03483, 0.1244, 0.03483, 0.1242, 0.0, 0.05171, 0.0, 0.7494, 0.1751, 0.8006, 0.1238, 0.7131, 0.08753, 0.1244, 0.03483, 0.1759, 0.03483, 0.1755, 0.0, 0.1242, 0.0, 0.3999, 0.03271, 0.4725, 0.02579, 0.4698, 0.0, 0.3977, 0.006887, 0.4042, 0.0518, 0.4719, 0.04535, 0.4725, 0.02579, 0.3999, 0.03271, 0.3594, 0.08788, 0.4042, 0.0518, 0.3999, 0.03271, 0.3519, 0.07138, 0.05397, 0.05545, 0.122, 0.05545, 0.1244, 0.03483, 0.05153, 0.03483, 0.005899, 0.05545, 0.05397, 0.05545, 0.05153, 0.03483, 5.96e-08, 0.03483, 0.5551, 0.05545, 0.6231, 0.05545, 0.6256, 0.03483, 0.5527, 0.03483, 0.2979, 0.05545, 0.346, 0.05545, 0.3519, 0.03483, 0.3003, 0.03483, 0.2299, 0.05545, 0.2979, 0.05545, 0.3003, 0.03483, 0.2275, 0.03483, 0.4719, 0.04535, 0.5228, 0.07229, 0.527, 0.05467, 0.4725, 0.02579, 0.4691, 0.06, 0.5138, 0.08367, 0.5228, 0.07229, 0.4719, 0.04535, 0.234, 0.06577, 0.2938, 0.06577, 0.2979, 0.05545, 0.2299, 0.05545, 0.2938, 0.06577, 0.336, 0.06577, 0.346, 0.05545, 0.2979, 0.05545, 0.5593, 0.06577, 0.619, 0.06577, 0.6231, 0.05545, 0.5551, 0.05545, 0.01587, 0.06577, 0.0581, 0.06577, 0.05397, 0.05545, 0.005899, 0.05545, 0.0581, 0.06577, 0.1178, 0.06577, 0.122, 0.05545, 0.05397, 0.05545, 0.3703, 0.09736, 0.4097, 0.06567, 0.4042, 0.0518, 0.3594, 0.08788, 0.4097, 0.06567, 0.4691, 0.06, 0.4719, 0.04535, 0.4042, 0.0518, 0.7494, 0.0, 0.6768, 0.0, 0.7131, 0.08753, 0.8006, 0.1238, 0.8006, 0.05127, 0.7131, 0.08753, 0.6768, 0.1751, 0.7494, 0.1751, 0.7131, 0.08753, 0.6256, 0.1238, 0.6768, 0.1751, 0.7131, 0.08753, 0.6768, 0.0, 0.6256, 0.05127, 0.7131, 0.08753, 0.8006, 0.05127, 0.7494, 0.0, 0.7131, 0.08753, 0.779, 0.2989, 0.779, 0.2263, 0.7213, 0.2626, 0.7452, 0.1751, 0.6975, 0.1751, 0.7213, 0.2626, 0.6975, 0.1751, 0.6637, 0.2263, 0.7213, 0.2626, 0.6637, 0.2989, 0.6975, 0.3501, 0.7213, 0.2626, 0.7452, 0.3501, 0.779, 0.2989, 0.7213, 0.2626, 0.779, 0.2263, 0.7452, 0.1751, 0.7213, 0.2626, 0.6637, 0.2263, 0.6637, 0.2989, 0.7213, 0.2626, 0.6975, 0.3501, 0.7452, 0.3501, 0.7213, 0.2626, 0.1137, 0.9239, 0.1501, 0.9239, 0.1501, 0.07608, 0.1137, 0.07608, 0.4758, 0.7148, 0.527, 0.7099, 0.4664, 0.07465, 0.4152, 0.07954, 0.2018, 0.9239, 0.2382, 0.9239, 0.2382, 0.07608, 0.2018, 0.07608, 0.2382, 0.9239, 0.2896, 0.9239, 0.2896, 0.07608, 0.2382, 0.07608, 0.527, 0.9239, 0.5634, 0.9239, 0.5634, 0.07608, 0.527, 0.07608, 0.5634, 0.9239, 0.6149, 0.9239, 0.6149, 0.07608, 0.5634, 0.07608, 0.02583, 0.9239, 0.06223, 0.9239, 0.06223, 0.07608, 0.02583, 0.07608, 0.06223, 0.9239, 0.1137, 0.9239, 0.1137, 0.07608, 0.06223, 0.07608, 0.6455, 0.4065, 0.6355, 0.4023, 0.6355, 0.4621, 0.6455, 0.4579, 0.6819, 0.3701, 0.6778, 0.3601, 0.6355, 0.4023, 0.6455, 0.4065, 0.06223, 0.9239, 0.0581, 0.9342, 0.1178, 0.9342, 0.1137, 0.9239, 0.6419, 0.5772, 0.6526, 0.578, 0.6337, 0.5213, 0.6256, 0.5284, 0.5634, 0.9239, 0.5593, 0.9342, 0.619, 0.9342, 0.6149, 0.9239, 0.6455, 0.587, 0.6355, 0.5829, 0.6355, 0.6426, 0.6455, 0.6385, 0.2382, 0.9239, 0.234, 0.9342, 0.2938, 0.9342, 0.2896, 0.9239, 0.6455, 0.4579, 0.6355, 0.4621, 0.6778, 0.5043, 0.6819, 0.4943, 0.4152, 0.07954, 0.4664, 0.07465, 0.4691, 0.06, 0.4097, 0.06567, 0.3812, 0.1069, 0.4152, 0.07954, 0.4097, 0.06567, 0.3703, 0.09736, 0.06223, 0.07608, 0.1137, 0.07608, 0.1178, 0.06577, 0.0581, 0.06577, 0.02583, 0.07608, 0.06223, 0.07608, 0.0581, 0.06577, 0.01587, 0.06577, 0.5634, 0.07608, 0.6149, 0.07608, 0.619, 0.06577, 0.5593, 0.06577, 0.2896, 0.07608, 0.326, 0.07608, 0.336, 0.06577, 0.2938, 0.06577, 0.2382, 0.07608, 0.2896, 0.07608, 0.2938, 0.06577, 0.234, 0.06577, 0.4664, 0.07465, 0.5049, 0.09505, 0.5138, 0.08367, 0.4691, 0.06])
_ca = me_cylinder_001.color_attributes.new('Col', 'BYTE_COLOR', 'CORNER')
_ca.data.foreach_set('color', [0.1274, 0.09759, 0.0648, 1.0, 0.1274, 0.09759, 0.0648, 1.0, 0.1274, 0.09759, 0.0648, 1.0, 0.1274, 0.09759, 0.0648, 1.0, 0.1274, 0.09759, 0.0648, 1.0, 0.1274, 0.09759, 0.0648, 1.0, 0.1274, 0.09759, 0.0648, 1.0, 0.1274, 0.09759, 0.0648, 1.0, 0.1274, 0.09759, 0.0648, 1.0, 0.1274, 0.09759, 0.0648, 1.0, 0.1274, 0.09759, 0.0648, 1.0, 0.1274, 0.09759, 0.0648, 1.0, 0.1274, 0.09759, 0.0648, 1.0, 0.1274, 0.09759, 0.0648, 1.0, 0.1274, 0.09759, 0.0648, 1.0, 0.1274, 0.09759, 0.0648, 1.0, 0.1274, 0.09759, 0.0648, 1.0, 0.1274, 0.09759, 0.0648, 1.0, 0.1274, 0.09759, 0.0648, 1.0, 0.1274, 0.09759, 0.0648, 1.0, 0.1274, 0.09759, 0.0648, 1.0, 0.1274, 0.09759, 0.0648, 1.0, 0.1274, 0.09759, 0.0648, 1.0, 0.1274, 0.09759, 0.0648, 1.0, 0.1274, 0.09759, 0.0648, 1.0, 0.1274, 0.09759, 0.0648, 1.0, 0.1274, 0.09759, 0.0648, 1.0, 0.1274, 0.09759, 0.0648, 1.0, 0.1274, 0.09759, 0.0648, 1.0, 0.1274, 0.09759, 0.0648, 1.0, 0.1274, 0.09759, 0.0648, 1.0, 0.1274, 0.09759, 0.0648, 1.0, 0.1274, 0.09759, 0.0648, 1.0, 0.1274, 0.09759, 0.0648, 1.0, 0.1274, 0.09759, 0.0648, 1.0, 0.1274, 0.09759, 0.0648, 1.0, 0.1274, 0.09759, 0.0648, 1.0, 0.1274, 0.09759, 0.0648, 1.0, 0.1274, 0.09759, 0.0648, 1.0, 0.1274, 0.09759, 0.0648, 1.0, 0.1274, 0.09759, 0.0648, 1.0, 0.1274, 0.09759, 0.0648, 1.0, 0.1274, 0.09759, 0.0648, 1.0, 0.1274, 0.09759, 0.0648, 1.0, 0.1274, 0.09759, 0.0648, 1.0, 0.1274, 0.09759, 0.0648, 1.0, 0.1274, 0.09759, 0.0648, 1.0, 0.1274, 0.09759, 0.0648, 1.0, 0.1274, 0.09759, 0.0648, 1.0, 0.1274, 0.09759, 0.0648, 1.0, 0.1274, 0.09759, 0.0648, 1.0, 0.1274, 0.09759, 0.0648, 1.0, 0.1274, 0.09759, 0.0648, 1.0, 0.1274, 0.09759, 0.0648, 1.0, 0.1274, 0.09759, 0.0648, 1.0, 0.1274, 0.09759, 0.0648, 1.0, 0.1274, 0.09759, 0.0648, 1.0, 0.1274, 0.09759, 0.0648, 1.0, 0.1274, 0.09759, 0.0648, 1.0, 0.1274, 0.09759, 0.0648, 1.0, 0.1274, 0.09759, 0.0648, 1.0, 0.1274, 0.09759, 0.0648, 1.0, 0.1274, 0.09759, 0.0648, 1.0, 0.1274, 0.09759, 0.0648, 1.0, 0.1274, 0.09759, 0.0648, 1.0, 0.1274, 0.09759, 0.0648, 1.0, 0.1274, 0.09759, 0.0648, 1.0, 0.1274, 0.09759, 0.0648, 1.0, 0.1274, 0.09759, 0.0648, 1.0, 0.1274, 0.09759, 0.0648, 1.0, 0.1274, 0.09759, 0.0648, 1.0, 0.1274, 0.09759, 0.0648, 1.0, 0.1274, 0.09759, 0.0648, 1.0, 0.1274, 0.09759, 0.0648, 1.0, 0.1274, 0.09759, 0.0648, 1.0, 0.1274, 0.09759, 0.0648, 1.0, 0.1274, 0.09759, 0.0648, 1.0, 0.1274, 0.09759, 0.0648, 1.0, 0.1274, 0.09759, 0.0648, 1.0, 0.1274, 0.09759, 0.0648, 1.0, 0.1274, 0.09759, 0.0648, 1.0, 0.1274, 0.09759, 0.0648, 1.0, 0.1274, 0.09759, 0.0648, 1.0, 0.1274, 0.09759, 0.0648, 1.0, 0.1274, 0.09759, 0.0648, 1.0, 0.1274, 0.09759, 0.0648, 1.0, 0.1274, 0.09759, 0.0648, 1.0, 0.1274, 0.09759, 0.0648, 1.0, 0.1274, 0.09759, 0.0648, 1.0, 0.1274, 0.09759, 0.0648, 1.0, 0.1274, 0.09759, 0.0648, 1.0, 0.1274, 0.09759, 0.0648, 1.0, 0.1274, 0.09759, 0.0648, 1.0, 0.1274, 0.09759, 0.0648, 1.0, 0.1274, 0.09759, 0.0648, 1.0, 0.1274, 0.09759, 0.0648, 1.0, 0.1274, 0.09759, 0.0648, 1.0, 0.1274, 0.09759, 0.0648, 1.0, 0.1274, 0.09759, 0.0648, 1.0, 0.1274, 0.09759, 0.0648, 1.0, 0.1274, 0.09759, 0.0648, 1.0, 0.1274, 0.09759, 0.0648, 1.0, 0.1274, 0.09759, 0.0648, 1.0, 0.1274, 0.09759, 0.0648, 1.0, 0.1274, 0.09759, 0.0648, 1.0, 0.1274, 0.09759, 0.0648, 1.0, 0.1274, 0.09759, 0.0648, 1.0, 0.1274, 0.09759, 0.0648, 1.0, 0.1274, 0.09759, 0.0648, 1.0, 0.1274, 0.09759, 0.0648, 1.0, 0.1274, 0.09759, 0.0648, 1.0, 0.1274, 0.09759, 0.0648, 1.0, 0.1274, 0.09759, 0.0648, 1.0, 0.1274, 0.09759, 0.0648, 1.0, 0.1274, 0.09759, 0.0648, 1.0, 0.1274, 0.09759, 0.0648, 1.0, 0.1274, 0.09759, 0.0648, 1.0, 0.1274, 0.09759, 0.0648, 1.0, 0.1274, 0.09759, 0.0648, 1.0, 0.1274, 0.09759, 0.0648, 1.0, 0.1274, 0.09759, 0.0648, 1.0, 0.1274, 0.09759, 0.0648, 1.0, 0.1274, 0.09759, 0.0648, 1.0, 0.1274, 0.09759, 0.0648, 1.0, 0.1274, 0.09759, 0.0648, 1.0, 0.1274, 0.09759, 0.0648, 1.0, 0.1274, 0.09759, 0.0648, 1.0, 0.1274, 0.09759, 0.0648, 1.0, 0.1274, 0.09759, 0.0648, 1.0, 0.1274, 0.09759, 0.0648, 1.0, 0.1274, 0.09759, 0.0648, 1.0, 0.1274, 0.09759, 0.0648, 1.0, 0.1274, 0.09759, 0.0648, 1.0, 0.1274, 0.09759, 0.0648, 1.0, 0.1274, 0.09759, 0.0648, 1.0, 0.1274, 0.09759, 0.0648, 1.0, 0.1274, 0.09759, 0.0648, 1.0, 0.1274, 0.09759, 0.0648, 1.0, 0.1274, 0.09759, 0.0648, 1.0, 0.1274, 0.09759, 0.0648, 1.0, 0.1274, 0.09759, 0.0648, 1.0, 0.1274, 0.09759, 0.0648, 1.0, 0.1274, 0.09759, 0.0648, 1.0, 0.1274, 0.09759, 0.0648, 1.0, 0.1274, 0.09759, 0.0648, 1.0, 0.1274, 0.09759, 0.0648, 1.0, 0.1274, 0.09759, 0.0648, 1.0, 0.1274, 0.09759, 0.0648, 1.0, 0.1274, 0.09759, 0.0648, 1.0, 0.1274, 0.09759, 0.0648, 1.0, 0.1274, 0.09759, 0.0648, 1.0, 0.1274, 0.09759, 0.0648, 1.0, 0.1274, 0.09759, 0.0648, 1.0, 0.1274, 0.09759, 0.0648, 1.0, 0.1274, 0.09759, 0.0648, 1.0, 0.1274, 0.09759, 0.0648, 1.0, 0.1274, 0.09759, 0.0648, 1.0, 0.1274, 0.09759, 0.0648, 1.0, 0.1274, 0.09759, 0.0648, 1.0, 0.1274, 0.09759, 0.0648, 1.0, 0.1274, 0.09759, 0.0648, 1.0, 0.1274, 0.09759, 0.0648, 1.0, 0.1274, 0.09759, 0.0648, 1.0, 0.1274, 0.09759, 0.0648, 1.0, 0.1274, 0.09759, 0.0648, 1.0, 0.1274, 0.09759, 0.0648, 1.0, 0.1274, 0.09759, 0.0648, 1.0, 0.1274, 0.09759, 0.0648, 1.0, 0.1274, 0.09759, 0.0648, 1.0, 0.1274, 0.09759, 0.0648, 1.0, 0.1274, 0.09759, 0.0648, 1.0, 0.1274, 0.09759, 0.0648, 1.0, 0.1274, 0.09759, 0.0648, 1.0, 0.1274, 0.09759, 0.0648, 1.0, 0.1274, 0.09759, 0.0648, 1.0, 0.1274, 0.09759, 0.0648, 1.0, 0.1274, 0.09759, 0.0648, 1.0, 0.1274, 0.09759, 0.0648, 1.0, 0.1274, 0.09759, 0.0648, 1.0, 0.1274, 0.09759, 0.0648, 1.0, 0.1274, 0.09759, 0.0648, 1.0, 0.1274, 0.09759, 0.0648, 1.0, 0.1274, 0.09759, 0.0648, 1.0, 0.1274, 0.09759, 0.0648, 1.0, 0.1274, 0.09759, 0.0648, 1.0, 0.1274, 0.09759, 0.0648, 1.0, 0.1274, 0.09759, 0.0648, 1.0, 0.1274, 0.09759, 0.0648, 1.0, 0.1274, 0.09759, 0.0648, 1.0, 0.1274, 0.09759, 0.0648, 1.0, 0.1274, 0.09759, 0.0648, 1.0, 0.1274, 0.09759, 0.0648, 1.0, 0.1274, 0.09759, 0.0648, 1.0, 0.1274, 0.09759, 0.0648, 1.0, 0.1274, 0.09759, 0.0648, 1.0, 0.1274, 0.09759, 0.0648, 1.0, 0.1274, 0.09759, 0.0648, 1.0, 0.1274, 0.09759, 0.0648, 1.0, 0.1274, 0.09759, 0.0648, 1.0, 0.1274, 0.09759, 0.0648, 1.0, 0.1274, 0.09759, 0.0648, 1.0, 0.1274, 0.09759, 0.0648, 1.0, 0.1274, 0.09759, 0.0648, 1.0, 0.1274, 0.09759, 0.0648, 1.0, 0.1274, 0.09759, 0.0648, 1.0, 0.1274, 0.09759, 0.0648, 1.0, 0.1274, 0.09759, 0.0648, 1.0, 0.1274, 0.09759, 0.0648, 1.0, 0.1274, 0.09759, 0.0648, 1.0, 0.1274, 0.09759, 0.0648, 1.0, 0.1274, 0.09759, 0.0648, 1.0, 0.1274, 0.09759, 0.0648, 1.0, 0.1274, 0.09759, 0.0648, 1.0, 0.1274, 0.09759, 0.0648, 1.0, 0.1274, 0.09759, 0.0648, 1.0, 0.1274, 0.09759, 0.0648, 1.0, 0.1274, 0.09759, 0.0648, 1.0, 0.1274, 0.09759, 0.0648, 1.0, 0.1274, 0.09759, 0.0648, 1.0, 0.1274, 0.09759, 0.0648, 1.0, 0.1274, 0.09759, 0.0648, 1.0, 0.1274, 0.09759, 0.0648, 1.0, 0.1274, 0.09759, 0.0648, 1.0, 0.1274, 0.09759, 0.0648, 1.0, 0.1274, 0.09759, 0.0648, 1.0, 0.1274, 0.09759, 0.0648, 1.0, 0.1274, 0.09759, 0.0648, 1.0, 0.1274, 0.09759, 0.0648, 1.0, 0.1274, 0.09759, 0.0648, 1.0, 0.1274, 0.09759, 0.0648, 1.0, 0.1274, 0.09759, 0.0648, 1.0, 0.1274, 0.09759, 0.0648, 1.0, 0.1274, 0.09759, 0.0648, 1.0, 0.1274, 0.09759, 0.0648, 1.0, 0.1274, 0.09759, 0.0648, 1.0, 0.1274, 0.09759, 0.0648, 1.0, 0.1274, 0.09759, 0.0648, 1.0, 0.1274, 0.09759, 0.0648, 1.0, 0.1274, 0.09759, 0.0648, 1.0, 0.1274, 0.09759, 0.0648, 1.0, 0.8308, 0.7454, 0.5711, 1.0, 0.8308, 0.7454, 0.5711, 1.0, 0.8308, 0.7454, 0.5711, 1.0, 0.8308, 0.7454, 0.5711, 1.0, 0.8308, 0.7454, 0.5711, 1.0, 0.8308, 0.7454, 0.5711, 1.0, 0.8308, 0.7454, 0.5711, 1.0, 0.8308, 0.7454, 0.5711, 1.0, 0.8308, 0.7454, 0.5711, 1.0, 0.8308, 0.7454, 0.5711, 1.0, 0.8308, 0.7454, 0.5711, 1.0, 0.8308, 0.7454, 0.5711, 1.0, 0.8308, 0.7454, 0.5711, 1.0, 0.8308, 0.7454, 0.5711, 1.0, 0.8308, 0.7454, 0.5711, 1.0, 0.8308, 0.7454, 0.5711, 1.0, 0.8308, 0.7454, 0.5711, 1.0, 0.8308, 0.7454, 0.5711, 1.0, 0.8308, 0.7454, 0.5711, 1.0, 0.8308, 0.7454, 0.5711, 1.0, 0.8308, 0.7454, 0.5711, 1.0, 0.8308, 0.7454, 0.5711, 1.0, 0.8308, 0.7454, 0.5711, 1.0, 0.8308, 0.7454, 0.5711, 1.0, 0.8308, 0.7454, 0.5711, 1.0, 0.8308, 0.7454, 0.5711, 1.0, 0.8308, 0.7454, 0.5711, 1.0, 0.8308, 0.7454, 0.5711, 1.0, 0.8308, 0.7454, 0.5711, 1.0, 0.8308, 0.7454, 0.5711, 1.0, 0.8308, 0.7454, 0.5711, 1.0, 0.8308, 0.7454, 0.5711, 1.0, 0.03434, 0.02732, 0.0185, 1.0, 0.03434, 0.02732, 0.0185, 1.0, 0.03434, 0.02732, 0.0185, 1.0, 0.03434, 0.02732, 0.0185, 1.0, 0.03434, 0.02732, 0.0185, 1.0, 0.03434, 0.02732, 0.0185, 1.0, 0.03434, 0.02732, 0.0185, 1.0, 0.03434, 0.02732, 0.0185, 1.0, 0.03434, 0.02732, 0.0185, 1.0, 0.03434, 0.02732, 0.0185, 1.0, 0.03434, 0.02732, 0.0185, 1.0, 0.03434, 0.02732, 0.0185, 1.0, 0.03434, 0.02732, 0.0185, 1.0, 0.03434, 0.02732, 0.0185, 1.0, 0.03434, 0.02732, 0.0185, 1.0, 0.03434, 0.02732, 0.0185, 1.0, 0.03434, 0.02732, 0.0185, 1.0, 0.03434, 0.02732, 0.0185, 1.0, 0.03434, 0.02732, 0.0185, 1.0, 0.03434, 0.02732, 0.0185, 1.0, 0.03434, 0.02732, 0.0185, 1.0, 0.03434, 0.02732, 0.0185, 1.0, 0.03434, 0.02732, 0.0185, 1.0, 0.03434, 0.02732, 0.0185, 1.0, 0.03434, 0.02732, 0.0185, 1.0, 0.03434, 0.02732, 0.0185, 1.0, 0.03434, 0.02732, 0.0185, 1.0, 0.03434, 0.02732, 0.0185, 1.0, 0.03434, 0.02732, 0.0185, 1.0, 0.03434, 0.02732, 0.0185, 1.0, 0.03434, 0.02732, 0.0185, 1.0, 0.03434, 0.02732, 0.0185, 1.0, 0.03434, 0.02732, 0.0185, 1.0, 0.03434, 0.02732, 0.0185, 1.0, 0.03434, 0.02732, 0.0185, 1.0, 0.03434, 0.02732, 0.0185, 1.0, 0.03434, 0.02732, 0.0185, 1.0, 0.03434, 0.02732, 0.0185, 1.0, 0.03434, 0.02732, 0.0185, 1.0, 0.03434, 0.02732, 0.0185, 1.0, 0.03434, 0.02732, 0.0185, 1.0, 0.03434, 0.02732, 0.0185, 1.0, 0.03434, 0.02732, 0.0185, 1.0, 0.03434, 0.02732, 0.0185, 1.0, 0.03434, 0.02732, 0.0185, 1.0, 0.03434, 0.02732, 0.0185, 1.0, 0.03434, 0.02732, 0.0185, 1.0, 0.03434, 0.02732, 0.0185, 1.0, 0.03434, 0.02732, 0.0185, 1.0, 0.03434, 0.02732, 0.0185, 1.0, 0.03434, 0.02732, 0.0185, 1.0, 0.03434, 0.02732, 0.0185, 1.0, 0.03434, 0.02732, 0.0185, 1.0, 0.03434, 0.02732, 0.0185, 1.0, 0.03434, 0.02732, 0.0185, 1.0, 0.03434, 0.02732, 0.0185, 1.0, 0.03434, 0.02732, 0.0185, 1.0, 0.03434, 0.02732, 0.0185, 1.0, 0.03434, 0.02732, 0.0185, 1.0, 0.03434, 0.02732, 0.0185, 1.0, 0.03434, 0.02732, 0.0185, 1.0, 0.03434, 0.02732, 0.0185, 1.0, 0.03434, 0.02732, 0.0185, 1.0, 0.03434, 0.02732, 0.0185, 1.0])
me_cylinder_001.materials.append(mat_madeira)
me_cylinder_001.materials.append(mat_material)
me_cylinder_001.use_remesh_fix_poles = True
me_cylinder_001.use_remesh_preserve_attributes = False
me_cylinder_001.use_mirror_vertex_groups = False
me_cylinder_001.use_paint_bone_selection = False
me_cylinder_001.use_paint_mask = True
me_cylinder_001.update()

# ---- objects
ob_empty = bpy.data.objects.new('Empty', None)
ob_cylinder = bpy.data.objects.new('Cylinder', me_cylinder)
ob_cylinder_001 = bpy.data.objects.new('Cylinder.001', me_cylinder_001)

# ---- transforms, parenting, visibility, modifiers, constraints
ob_empty.location = (0.0, 0.0, 0.0)
ob_empty.rotation_euler = (1.571, 0.0, 3.142)
ob_empty.empty_display_type = 'IMAGE'
ob_empty.empty_display_size = 5.0
ob_empty.empty_image_depth = 'BACK'
ob_empty.show_empty_image_perspective = False
ob_empty.empty_image_side = 'FRONT'
ob_empty.lineart.crease_threshold = 0.0
ob_cylinder.location = (0.0, 0.0, 0.0)
ob_cylinder.lineart.crease_threshold = 0.0
ob_cylinder_001.location = (0.0, 1.585, 0.0)
ob_cylinder_001.lineart.crease_threshold = 0.0

# ---- collection membership
col_collection.objects.link(ob_empty)
col_collection.objects.link(ob_cylinder)
col_collection.objects.link(ob_cylinder_001)

# ---- scene / render settings (as saved in the file)
scene.frame_start = 1; scene.frame_end = 250; scene.frame_set(0)
scene.render.engine = 'BLENDER_EEVEE_NEXT'
scene.cycles.use_denoising = False
scene.cycles.samples = 128
scene.cycles.sampling_pattern = 'TABULATED_SOBOL'
scene.cycles.use_adaptive_sampling = False
scene.cycles.use_light_tree = False
scene.view_settings.view_transform = 'Filmic'
bpy.context.view_layer.update()

# ---- added for rendering (the .blend has no active camera and no usable light): camera, sun
cam_auto = bpy.data.cameras.new('AutoCamera')
cam_auto.lens = 50.0
cam_auto.sensor_width = 36.0
cam_auto.clip_end = 1000.0
ob_auto_camera = bpy.data.objects.new('AutoCamera', cam_auto)
scene.collection.objects.link(ob_auto_camera)
ob_auto_camera.location = (4.79487, -4.96139, 6.07668)
ob_auto_camera.rotation_euler = (1.09748, -7.21219e-08, 0.694738)
scene.camera = ob_auto_camera
light_auto_sun = bpy.data.lights.new('AutoSun', 'SUN')
light_auto_sun.energy = 3.0
light_auto_sun.angle = 0.0523599
ob_auto_sun = bpy.data.objects.new('AutoSun', light_auto_sun)
scene.collection.objects.link(ob_auto_sun)
ob_auto_sun.rotation_euler = (0.872665, 0.174533, 0.523599)
bpy.context.view_layer.update()
